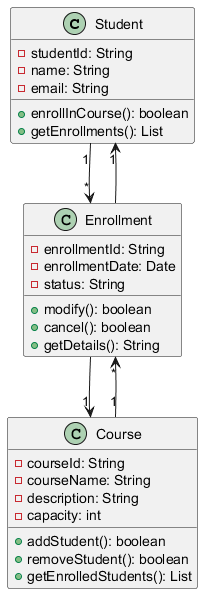

The diagram above was rendered by PlantUML. Its source (embedded in the PNG):
@startuml
class Student {
    - studentId: String
    - name: String
    - email: String
    + enrollInCourse(): boolean
    + getEnrollments(): List
}

class Course {
    - courseId: String
    - courseName: String
    - description: String
    - capacity: int
    + addStudent(): boolean
    + removeStudent(): boolean
    + getEnrolledStudents(): List
}

class Enrollment {
    - enrollmentId: String
    - enrollmentDate: Date
    - status: String
    + modify(): boolean
    + cancel(): boolean
    + getDetails(): String
}

Student "1" --> "*" Enrollment
Course "1" --> "*" Enrollment
Enrollment --> "1" Student
Enrollment --> "1" Course
@enduml